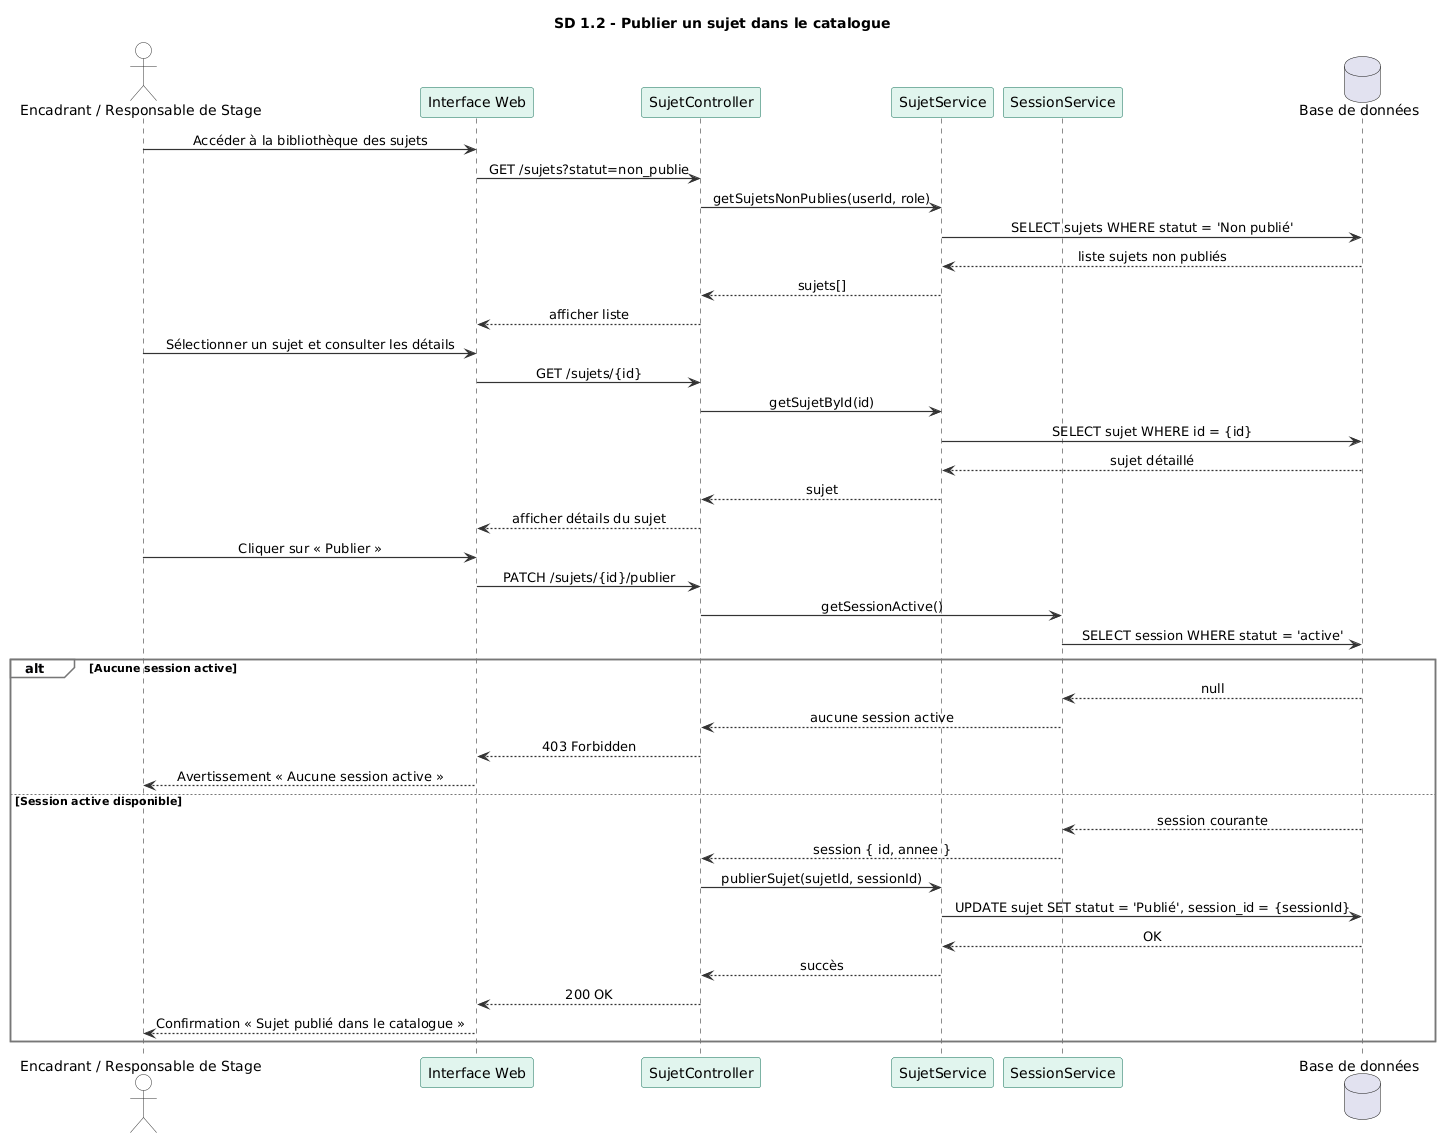

The diagram above was rendered by PlantUML. Its source (embedded in the PNG):
@startuml
title SD 1.2 - Publier un sujet dans le catalogue

skinparam backgroundColor #FFFFFF
skinparam sequenceMessageAlign center

skinparam participant {
    BackgroundColor #E1F5EE
    BorderColor #0F6E56
    FontColor #000000
}

skinparam actor {
    BackgroundColor #FFFFFF
    BorderColor #333333
    FontColor #000000
}

skinparam sequence {
    ArrowColor #333333
    ArrowThickness 1.2
    GroupBackgroundColor #F8F8FF
    GroupBorderColor #777777
    DividerBackgroundColor #0F6E56
    DividerFontColor #FFFFFF
    DividerBorderColor #0F6E56
}

skinparam note {
    BackgroundColor #FFFBEA
    BorderColor #CCAA00
}

actor "Encadrant / Responsable de Stage" as Actor
participant "Interface Web" as UI
participant "SujetController" as Controller
participant "SujetService" as Service
participant "SessionService" as SessionSvc
database "Base de données" as DB

Actor -> UI : Accéder à la bibliothèque des sujets
UI -> Controller : GET /sujets?statut=non_publie
Controller -> Service : getSujetsNonPublies(userId, role)
Service -> DB : SELECT sujets WHERE statut = 'Non publié'
DB --> Service : liste sujets non publiés
Service --> Controller : sujets[]
Controller --> UI : afficher liste

Actor -> UI : Sélectionner un sujet et consulter les détails
UI -> Controller : GET /sujets/{id}
Controller -> Service : getSujetById(id)
Service -> DB : SELECT sujet WHERE id = {id}
DB --> Service : sujet détaillé
Service --> Controller : sujet
Controller --> UI : afficher détails du sujet

Actor -> UI : Cliquer sur « Publier »
UI -> Controller : PATCH /sujets/{id}/publier
Controller -> SessionSvc : getSessionActive()
SessionSvc -> DB : SELECT session WHERE statut = 'active'

alt Aucune session active
    DB --> SessionSvc : null
    SessionSvc --> Controller : aucune session active
    Controller --> UI : 403 Forbidden
    UI --> Actor : Avertissement « Aucune session active »
else Session active disponible
    DB --> SessionSvc : session courante
    SessionSvc --> Controller : session { id, annee }
    Controller -> Service : publierSujet(sujetId, sessionId)
    Service -> DB : UPDATE sujet SET statut = 'Publié', session_id = {sessionId}
    DB --> Service : OK
    Service --> Controller : succès
    Controller --> UI : 200 OK
    UI --> Actor : Confirmation « Sujet publié dans le catalogue »
end
@enduml